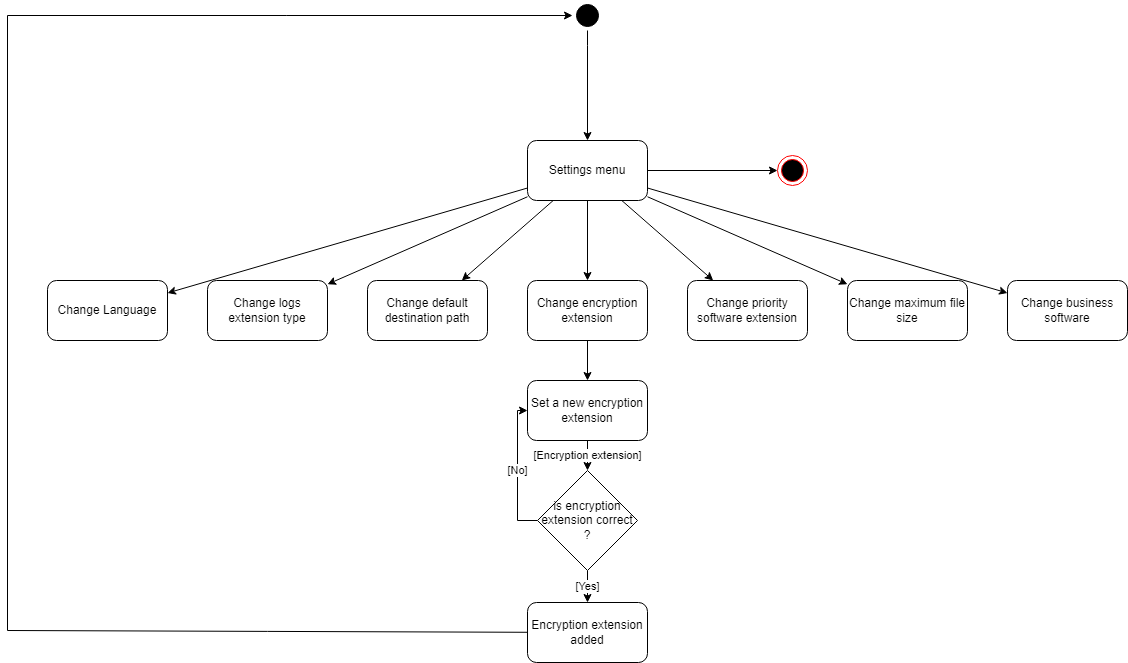

The diagram above was exported from draw.io. Its source (the exported page's mxGraphModel, read from the mxfile embedded in the PNG):
<mxGraphModel dx="1434" dy="666" grid="1" gridSize="5" guides="1" tooltips="1" connect="1" arrows="1" fold="1" page="1" pageScale="1" pageWidth="1169" pageHeight="827" background="#ffffff" math="0" shadow="0">
  <root>
    <mxCell id="0" />
    <mxCell id="1" parent="0" />
    <mxCell id="QBH-mTIlWzkgn-_-KQoN-1" style="edgeStyle=orthogonalEdgeStyle;rounded=0;orthogonalLoop=1;jettySize=auto;html=1;" parent="1" source="QBH-mTIlWzkgn-_-KQoN-2" target="QBH-mTIlWzkgn-_-KQoN-19" edge="1">
      <mxGeometry relative="1" as="geometry">
        <mxPoint x="390" y="80" as="targetPoint" />
        <Array as="points">
          <mxPoint x="600" y="65" />
          <mxPoint x="600" y="65" />
        </Array>
      </mxGeometry>
    </mxCell>
    <mxCell id="QBH-mTIlWzkgn-_-KQoN-2" value="" style="ellipse;shape=startState;fillColor=#000000;strokeColor=#000000;" parent="1" vertex="1">
      <mxGeometry x="585" y="20" width="30" height="30" as="geometry" />
    </mxCell>
    <mxCell id="QBH-mTIlWzkgn-_-KQoN-3" value="" style="ellipse;html=1;shape=endState;fillColor=#000000;strokeColor=#ff0000;strokeWidth=1;gradientColor=none;" parent="1" vertex="1">
      <mxGeometry x="790" y="175" width="30" height="30" as="geometry" />
    </mxCell>
    <mxCell id="QBH-mTIlWzkgn-_-KQoN-4" style="edgeStyle=none;rounded=0;orthogonalLoop=1;jettySize=auto;html=1;" parent="1" source="5R0oM4gKHRvJIZmiB50p-1" target="QBH-mTIlWzkgn-_-KQoN-2" edge="1">
      <mxGeometry relative="1" as="geometry">
        <Array as="points">
          <mxPoint x="20" y="650" />
          <mxPoint x="20" y="35" />
        </Array>
        <mxPoint x="380" y="650" as="sourcePoint" />
      </mxGeometry>
    </mxCell>
    <mxCell id="QBH-mTIlWzkgn-_-KQoN-11" style="edgeStyle=none;rounded=0;orthogonalLoop=1;jettySize=auto;html=1;" parent="1" source="QBH-mTIlWzkgn-_-KQoN-19" target="QBH-mTIlWzkgn-_-KQoN-20" edge="1">
      <mxGeometry relative="1" as="geometry" />
    </mxCell>
    <mxCell id="QBH-mTIlWzkgn-_-KQoN-12" style="edgeStyle=none;rounded=0;orthogonalLoop=1;jettySize=auto;html=1;" parent="1" source="QBH-mTIlWzkgn-_-KQoN-19" target="QBH-mTIlWzkgn-_-KQoN-21" edge="1">
      <mxGeometry relative="1" as="geometry" />
    </mxCell>
    <mxCell id="QBH-mTIlWzkgn-_-KQoN-13" style="edgeStyle=none;rounded=0;orthogonalLoop=1;jettySize=auto;html=1;" parent="1" source="QBH-mTIlWzkgn-_-KQoN-19" target="QBH-mTIlWzkgn-_-KQoN-23" edge="1">
      <mxGeometry relative="1" as="geometry" />
    </mxCell>
    <mxCell id="QBH-mTIlWzkgn-_-KQoN-14" style="rounded=0;orthogonalLoop=1;jettySize=auto;html=1;" parent="1" source="QBH-mTIlWzkgn-_-KQoN-19" target="QBH-mTIlWzkgn-_-KQoN-24" edge="1">
      <mxGeometry relative="1" as="geometry" />
    </mxCell>
    <mxCell id="QBH-mTIlWzkgn-_-KQoN-15" style="edgeStyle=none;rounded=0;orthogonalLoop=1;jettySize=auto;html=1;" parent="1" source="QBH-mTIlWzkgn-_-KQoN-19" target="QBH-mTIlWzkgn-_-KQoN-25" edge="1">
      <mxGeometry relative="1" as="geometry" />
    </mxCell>
    <mxCell id="QBH-mTIlWzkgn-_-KQoN-16" style="edgeStyle=none;rounded=0;orthogonalLoop=1;jettySize=auto;html=1;" parent="1" source="QBH-mTIlWzkgn-_-KQoN-19" target="QBH-mTIlWzkgn-_-KQoN-26" edge="1">
      <mxGeometry relative="1" as="geometry" />
    </mxCell>
    <mxCell id="QBH-mTIlWzkgn-_-KQoN-17" style="edgeStyle=none;rounded=0;orthogonalLoop=1;jettySize=auto;html=1;" parent="1" source="QBH-mTIlWzkgn-_-KQoN-19" target="QBH-mTIlWzkgn-_-KQoN-27" edge="1">
      <mxGeometry relative="1" as="geometry" />
    </mxCell>
    <mxCell id="QBH-mTIlWzkgn-_-KQoN-18" style="edgeStyle=orthogonalEdgeStyle;rounded=0;orthogonalLoop=1;jettySize=auto;html=1;" parent="1" source="QBH-mTIlWzkgn-_-KQoN-19" target="QBH-mTIlWzkgn-_-KQoN-3" edge="1">
      <mxGeometry relative="1" as="geometry" />
    </mxCell>
    <mxCell id="QBH-mTIlWzkgn-_-KQoN-19" value="Settings menu" style="rounded=1;whiteSpace=wrap;html=1;" parent="1" vertex="1">
      <mxGeometry x="540" y="160.00000000000006" width="120" height="60" as="geometry" />
    </mxCell>
    <mxCell id="QBH-mTIlWzkgn-_-KQoN-20" value="Change Language" style="rounded=1;whiteSpace=wrap;html=1;" parent="1" vertex="1">
      <mxGeometry x="60" y="300" width="120" height="60" as="geometry" />
    </mxCell>
    <mxCell id="QBH-mTIlWzkgn-_-KQoN-21" value="Change logs extension type" style="rounded=1;whiteSpace=wrap;html=1;" parent="1" vertex="1">
      <mxGeometry x="220" y="300" width="120" height="60" as="geometry" />
    </mxCell>
    <mxCell id="QBH-mTIlWzkgn-_-KQoN-23" value="Change default destination path" style="rounded=1;whiteSpace=wrap;html=1;" parent="1" vertex="1">
      <mxGeometry x="380" y="300" width="120" height="60" as="geometry" />
    </mxCell>
    <mxCell id="5R0oM4gKHRvJIZmiB50p-7" style="edgeStyle=none;rounded=0;orthogonalLoop=1;jettySize=auto;html=1;endArrow=classic;endFill=1;" parent="1" source="QBH-mTIlWzkgn-_-KQoN-24" target="5R0oM4gKHRvJIZmiB50p-3" edge="1">
      <mxGeometry relative="1" as="geometry" />
    </mxCell>
    <mxCell id="QBH-mTIlWzkgn-_-KQoN-24" value="Change encryption extension" style="rounded=1;whiteSpace=wrap;html=1;" parent="1" vertex="1">
      <mxGeometry x="540" y="300" width="120" height="60" as="geometry" />
    </mxCell>
    <mxCell id="QBH-mTIlWzkgn-_-KQoN-25" value="Change priority software extension" style="rounded=1;whiteSpace=wrap;html=1;" parent="1" vertex="1">
      <mxGeometry x="700" y="300" width="120" height="60" as="geometry" />
    </mxCell>
    <mxCell id="QBH-mTIlWzkgn-_-KQoN-26" value="Change maximum file size" style="rounded=1;whiteSpace=wrap;html=1;" parent="1" vertex="1">
      <mxGeometry x="860" y="300" width="120" height="60" as="geometry" />
    </mxCell>
    <mxCell id="QBH-mTIlWzkgn-_-KQoN-27" value="Change business software" style="rounded=1;whiteSpace=wrap;html=1;" parent="1" vertex="1">
      <mxGeometry x="1020" y="300" width="120" height="60" as="geometry" />
    </mxCell>
    <mxCell id="5R0oM4gKHRvJIZmiB50p-1" value="Encryption extension added" style="rounded=1;whiteSpace=wrap;html=1;" parent="1" vertex="1">
      <mxGeometry x="540" y="622" width="120" height="60" as="geometry" />
    </mxCell>
    <mxCell id="5R0oM4gKHRvJIZmiB50p-2" value="[Encryption extension]" style="edgeStyle=none;rounded=0;orthogonalLoop=1;jettySize=auto;html=1;endArrow=classic;endFill=1;" parent="1" source="5R0oM4gKHRvJIZmiB50p-3" target="5R0oM4gKHRvJIZmiB50p-6" edge="1">
      <mxGeometry x="0.0159" relative="1" as="geometry">
        <mxPoint as="offset" />
      </mxGeometry>
    </mxCell>
    <mxCell id="5R0oM4gKHRvJIZmiB50p-3" value="Set a new encryption extension" style="rounded=1;whiteSpace=wrap;html=1;" parent="1" vertex="1">
      <mxGeometry x="540" y="400" width="120" height="60" as="geometry" />
    </mxCell>
    <mxCell id="5R0oM4gKHRvJIZmiB50p-4" value="[No]" style="edgeStyle=elbowEdgeStyle;rounded=0;orthogonalLoop=1;jettySize=auto;elbow=vertical;html=1;endArrow=classic;endFill=1;" parent="1" source="5R0oM4gKHRvJIZmiB50p-6" target="5R0oM4gKHRvJIZmiB50p-3" edge="1">
      <mxGeometry relative="1" as="geometry">
        <Array as="points">
          <mxPoint x="530" y="475" />
          <mxPoint x="525" y="470" />
        </Array>
      </mxGeometry>
    </mxCell>
    <mxCell id="5R0oM4gKHRvJIZmiB50p-5" value="[Yes]" style="edgeStyle=orthogonalEdgeStyle;rounded=0;orthogonalLoop=1;jettySize=auto;html=1;" parent="1" source="5R0oM4gKHRvJIZmiB50p-6" target="5R0oM4gKHRvJIZmiB50p-1" edge="1">
      <mxGeometry relative="1" as="geometry" />
    </mxCell>
    <mxCell id="5R0oM4gKHRvJIZmiB50p-6" value="is encryption extension correct ?" style="rhombus;whiteSpace=wrap;html=1;" parent="1" vertex="1">
      <mxGeometry x="550" y="490" width="100" height="100" as="geometry" />
    </mxCell>
  </root>
</mxGraphModel>